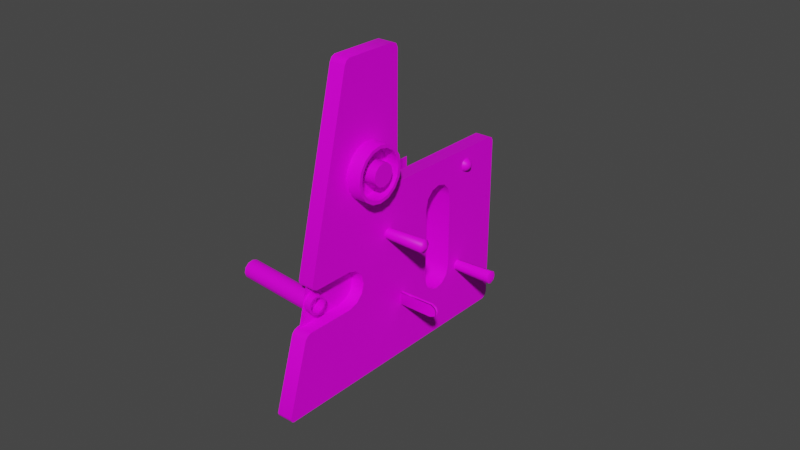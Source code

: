 # Source: untitled.blend  (saved by Blender 2.83.19; exported with 4.5.12 LTS)
import bpy
from mathutils import Matrix  # noqa: F401  (used for matrix-valued properties, if any)

bpy.ops.wm.read_factory_settings(use_empty=True)
scene = bpy.context.scene
scene.name = 'Scene'

# ---- collections
col_collection = bpy.data.collections.new('Collection'); scene.collection.children.link(col_collection)

# ---- images (referenced by path relative to the original .blend; pixels are not part of the script)
import os
ASSET_DIR = os.environ.get("B2B_ASSET_DIR", "")  # directory of the original .blend (textures are referenced by path, not embedded)
HERE = os.path.dirname(os.path.abspath(__file__))  # packed textures are extracted next to this script under _unpacked/

def load_image(name, relpath, width, height, colorspace="sRGB"):
    """Load a texture the original file referenced (path relative to the .blend, or extracted next to this script)."""
    p = next((c for c in (os.path.join(HERE, relpath), os.path.join(ASSET_DIR, relpath)) if relpath and os.path.exists(c)), "")
    if p:
        img = bpy.data.images.load(p, check_existing=True)
        img.name = name
    else:  # same state as the original file: an image datablock whose file is absent (Cycles renders it pink)
        img = bpy.data.images.new(name, width, height)
        img.source = "FILE"
        img.filepath = "//" + (relpath or name)
    img.colorspace_settings.name = colorspace
    return img
img_all_cockpit_atlas_0_jpg = load_image('all-cockpit-atlas-0.jpg', 'all-cockpit-atlas-0.jpg', 1024, 1024, 'sRGB')

# ---- materials (node trees are filled in below, after node groups)
mat_ac3dmat16_001 = bpy.data.materials.new('ac3dmat16.001')
mat_ac3dmat16_001.use_transparent_shadow = False
mat_ac3dmat16_001.diffuse_color = (1.0, 1.0, 1.0, 1.0)
mat_ac3dmat16_001.roughness = 1.0
mat_ac3dmat16_001.specular_intensity = 0.2
mat_ac3dmat16_004 = bpy.data.materials.new('ac3dmat16.004')
mat_ac3dmat16_004.use_transparent_shadow = False
mat_ac3dmat16_004.diffuse_color = (1.0, 1.0, 1.0, 1.0)
mat_ac3dmat16_004.roughness = 1.0
mat_ac3dmat16_004.specular_intensity = 0.2

# ---- node groups
ng_auto_smooth = bpy.data.node_groups.new('Auto Smooth', 'GeometryNodeTree')
_s = ng_auto_smooth.interface.new_socket(name='Geometry', in_out='OUTPUT', socket_type='NodeSocketGeometry')
_s = ng_auto_smooth.interface.new_socket(name='Geometry', in_out='INPUT', socket_type='NodeSocketGeometry')
_s = ng_auto_smooth.interface.new_socket(name='Angle', in_out='INPUT', socket_type='NodeSocketFloat')
_s.subtype = 'ANGLE'
_s.min_value = 0.0
_s.max_value = 3.142
ng_auto_smooth.is_modifier = True
_N = ng_auto_smooth.nodes; _L = ng_auto_smooth.links
n0 = _N.new('NodeGroupOutput'); n0.name = 'Group Output'; n0.location = (480, -100)
n1 = _N.new('NodeGroupInput'); n1.name = 'Group Input'; n1.location = (-420, -300)
n2 = _N.new('NodeGroupInput'); n2.name = 'Group Input.001'; n2.location = (-60, -100)
n3 = _N.new('GeometryNodeSetShadeSmooth'); n3.name = 'Set Shade Smooth'; n3.location = (120, -100)
n3.domain = 'EDGE'
n4 = _N.new('GeometryNodeSetShadeSmooth'); n4.name = 'Set Shade Smooth.001'; n4.location = (300, -100)
n5 = _N.new('GeometryNodeInputMeshEdgeAngle'); n5.name = 'Edge Angle'; n5.location = (-420, -220)
n6 = _N.new('GeometryNodeInputEdgeSmooth'); n6.name = 'Is Edge Smooth'; n6.location = (-60, -160)
n7 = _N.new('GeometryNodeInputShadeSmooth'); n7.name = 'Is Face Smooth'; n7.location = (-240, -340)
n8 = _N.new('FunctionNodeBooleanMath'); n8.name = 'Boolean Math'; n8.location = (-60, -220)
n9 = _N.new('FunctionNodeCompare'); n9.name = 'Compare'; n9.location = (-240, -180)
n9.operation = 'LESS_EQUAL'
_L.new(n5.outputs[0], n9.inputs[0])
_L.new(n4.outputs[0], n0.inputs[0])
_L.new(n1.outputs[1], n9.inputs[1])
_L.new(n9.outputs[0], n8.inputs[0])
_L.new(n7.outputs[0], n8.inputs[1])
_L.new(n2.outputs[0], n3.inputs[0])
_L.new(n6.outputs[0], n3.inputs[1])
_L.new(n3.outputs[0], n4.inputs[0])
_L.new(n8.outputs[0], n3.inputs[2])
n0.is_active_output = True

# ---- material node trees
mat_ac3dmat16_001.use_nodes = True; mat_ac3dmat16_001.node_tree.nodes.clear()
_N = mat_ac3dmat16_001.node_tree.nodes; _L = mat_ac3dmat16_001.node_tree.links
n0 = _N.new('ShaderNodeBsdfPrincipled'); n0.name = 'Principled BSDF'; n0.location = (10, 300)
n0.distribution = 'GGX'
n0.subsurface_method = 'BURLEY'
n0.inputs[3].default_value = 1.45
n0.inputs[13].default_value = 0.2
n0.inputs[27].default_value = (0.0, 0.0, 0.0, 1.0)
n0.inputs[28].default_value = 1.0
n1 = _N.new('ShaderNodeOutputMaterial'); n1.name = 'Material Output'; n1.location = (300, 300)
n2 = _N.new('ShaderNodeTexImage'); n2.name = 'Image Texture'; n2.location = (0, 0)
n2.image = img_all_cockpit_atlas_0_jpg
_L.new(n0.outputs[0], n1.inputs[0])
_L.new(n2.outputs[0], n0.inputs[0])
n1.is_active_output = True
mat_ac3dmat16_004.use_nodes = True; mat_ac3dmat16_004.node_tree.nodes.clear()
_N = mat_ac3dmat16_004.node_tree.nodes; _L = mat_ac3dmat16_004.node_tree.links
n0 = _N.new('ShaderNodeBsdfPrincipled'); n0.name = 'Principled BSDF'; n0.location = (10, 300)
n0.distribution = 'GGX'
n0.subsurface_method = 'BURLEY'
n0.inputs[0].default_value = (1.0, 1.0, 1.0, 1.0)
n0.inputs[3].default_value = 1.45
n0.inputs[13].default_value = 0.2
n0.inputs[27].default_value = (0.0, 0.0, 0.0, 1.0)
n0.inputs[28].default_value = 1.0
n1 = _N.new('ShaderNodeOutputMaterial'); n1.name = 'Material Output'; n1.location = (300, 300)
_L.new(n0.outputs[0], n1.inputs[0])
n1.is_active_output = True

# ---- world
world_world = bpy.data.worlds.new('World'); scene.world = world_world
world_world.use_nodes = True; world_world.node_tree.nodes.clear()
_N = world_world.node_tree.nodes; _L = world_world.node_tree.links
n0 = _N.new('ShaderNodeOutputWorld'); n0.name = 'World Output'; n0.location = (300, 300)
n1 = _N.new('ShaderNodeBackground'); n1.name = 'Background'; n1.location = (10, 300)
n1.inputs[0].default_value = (0.05088, 0.05088, 0.05088, 1.0)
_L.new(n1.outputs[0], n0.inputs[0])
n0.is_active_output = True
world_world.color = (0.05088, 0.05088, 0.05088)
world_world.use_sun_shadow = False
world_world.sun_shadow_jitter_overblur = 0.0

# ---- meshes
me_down_lock_oride_lever_mesh = bpy.data.meshes.new('down-lock-oride-lever.mesh')
me_down_lock_oride_lever_mesh.from_pydata([(-0.008711, -0.007098, 0.00382), (0.01131, 4.3e-05, -0.003835), (0.01375, 0.002643, -0.00498), (0.01331, 0.005152, -0.005139), (0.01175, 0.006761, -0.004807), (0.008846, 0.00739, -0.003901), (-0.01579, -0.001938, 0.005584), (-0.01505, -0.001671, 0.007766), (0.009585, 0.007658, -0.00172), (0.01249, 0.007028, -0.002625), (0.01405, 0.005419, -0.002957), (0.01449, 0.00291, -0.002798), (0.01205, 0.0003102, -0.001654), (-0.007973, -0.006831, 0.006001), (-0.007882, -0.006691, 0.006077), (0.01214, 0.00045, -0.001578), (0.01458, 0.00305, -0.002723), (0.01414, 0.005559, -0.002882), (0.01258, 0.007168, -0.00255), (0.009676, 0.007797, -0.001644), (-0.01496, -0.001531, 0.007841)], [], [(6, 5, 4, 3, 2, 1, 0), (6, 7, 8, 5), (5, 8, 9, 4), (4, 9, 10, 3), (3, 10, 11, 2), (2, 11, 12, 1), (1, 12, 13, 0), (0, 13, 7, 6), (13, 12, 11, 10, 9, 8, 7), (13, 14, 15, 12), (12, 15, 16, 11), (11, 16, 17, 10), (10, 17, 18, 9), (9, 18, 19, 8), (8, 19, 20, 7), (7, 20, 14, 13), (20, 19, 18, 17, 16, 15, 14)])
me_down_lock_oride_lever_mesh.polygons.foreach_set('use_smooth', [True] * 17)
_uv = me_down_lock_oride_lever_mesh.uv_layers.new(name='UVMap')
_uv.uv.foreach_set('vector', [0.382, 0.7071, 0.382, 0.7073, 0.382, 0.7063, 0.382, 0.7051, 0.382, 0.7036, 0.382, 0.7026, 0.382, 0.7027, 0.382, 0.7071, 0.3805, 0.7071, 0.3805, 0.7073, 0.382, 0.7073, 0.382, 0.7073, 0.3805, 0.7073, 0.3805, 0.7063, 0.382, 0.7063, 0.382, 0.7063, 0.3805, 0.7063, 0.3805, 0.7051, 0.382, 0.7051, 0.382, 0.7051, 0.3805, 0.7051, 0.3805, 0.7036, 0.382, 0.7036, 0.382, 0.7036, 0.3805, 0.7036, 0.3805, 0.7026, 0.382, 0.7026, 0.382, 0.7026, 0.3805, 0.7026, 0.3805, 0.7027, 0.382, 0.7027, 0.382, 0.7027, 0.3805, 0.7027, 0.3805, 0.7071, 0.382, 0.7071, 0.3805, 0.7027, 0.3805, 0.7026, 0.3805, 0.7036, 0.3805, 0.7051, 0.3805, 0.7063, 0.3805, 0.7073, 0.3805, 0.7071, 0.3805, 0.7027, 0.3804, 0.7028, 0.3804, 0.7026, 0.3805, 0.7026, 0.3805, 0.7026, 0.3804, 0.7026, 0.3804, 0.7036, 0.3805, 0.7036, 0.3805, 0.7036, 0.3804, 0.7036, 0.3804, 0.7051, 0.3805, 0.7051, 0.3805, 0.7051, 0.3804, 0.7051, 0.3804, 0.7064, 0.3805, 0.7063, 0.3805, 0.7063, 0.3804, 0.7064, 0.3804, 0.7073, 0.3805, 0.7073, 0.3805, 0.7073, 0.3804, 0.7073, 0.3804, 0.7072, 0.3805, 0.7071, 0.3805, 0.7071, 0.3804, 0.7072, 0.3804, 0.7028, 0.3805, 0.7027, 0.3804, 0.7072, 0.3804, 0.7073, 0.3804, 0.7064, 0.3804, 0.7051, 0.3804, 0.7036, 0.3804, 0.7026, 0.3804, 0.7028])
me_down_lock_oride_lever_mesh.materials.append(mat_ac3dmat16_001)
me_down_lock_oride_lever_mesh.use_remesh_fix_poles = True
me_down_lock_oride_lever_mesh.use_remesh_preserve_attributes = False
me_down_lock_oride_lever_mesh.use_mirror_vertex_groups = False
me_down_lock_oride_lever_mesh.update()
me_down_lock_oride_lever_axis_mesh = bpy.data.meshes.new('down-lock-oride-lever-axis.mesh')
me_down_lock_oride_lever_axis_mesh.from_pydata([(-0.002009, -0.0007264, -0.005931), (0.002009, 0.0007264, 0.005931)], [(0, 1)], [])
_uv = me_down_lock_oride_lever_axis_mesh.uv_layers.new(name='UVMap')
_uv.uv.foreach_set('vector', [])
me_down_lock_oride_lever_axis_mesh.materials.append(mat_ac3dmat16_004)
me_down_lock_oride_lever_axis_mesh.use_remesh_fix_poles = True
me_down_lock_oride_lever_axis_mesh.use_remesh_preserve_attributes = False
me_down_lock_oride_lever_axis_mesh.use_mirror_vertex_groups = False
me_down_lock_oride_lever_axis_mesh.update()
me_emerg_stores_jett_button_off_mesh = bpy.data.meshes.new('emerg-stores-jett-button-off.mesh')
me_emerg_stores_jett_button_off_mesh.from_pydata([(0.00684, 0.00616, 0.003516), (0.005139, 0.008211, 0.001057), (0.003682, 0.008661, -0.002308), (0.002859, 0.007387, -0.005676), (0.00289, 0.004732, -0.008145), (0.003767, 0.001406, -0.009054), (0.005256, -0.001698, -0.008159), (0.006957, -0.00375, -0.0057), (0.008414, -0.004199, -0.002336), (0.009237, -0.002926, 0.001033), (0.009206, -0.0002702, 0.003502), (0.008328, 0.003055, 0.004411), (-0.005256, 0.001698, 0.008159), (-0.006957, 0.00375, 0.0057), (-0.008414, 0.004199, 0.002336), (-0.009237, 0.002926, -0.001033), (-0.009206, 0.0002702, -0.003502), (-0.008328, -0.003055, -0.004411), (-0.00684, -0.00616, -0.003516), (-0.005139, -0.008212, -0.001057), (-0.003682, -0.008661, 0.002308), (-0.002859, -0.007387, 0.005676), (-0.00289, -0.004732, 0.008145), (-0.003767, -0.001406, 0.009054), (0.006048, 0.002231, -0.002322), (-0.006048, -0.002231, 0.002322)], [], [(1, 13, 12, 0), (2, 14, 13, 1), (3, 15, 14, 2), (4, 16, 15, 3), (5, 17, 16, 4), (6, 18, 17, 5), (7, 19, 18, 6), (8, 20, 19, 7), (9, 21, 20, 8), (10, 22, 21, 9), (11, 23, 22, 10), (0, 12, 23, 11), (24, 1, 0), (24, 2, 1), (24, 3, 2), (24, 4, 3), (24, 5, 4), (24, 6, 5), (24, 7, 6), (24, 8, 7), (24, 9, 8), (24, 10, 9), (24, 11, 10), (24, 0, 11), (25, 12, 13), (25, 13, 14), (25, 14, 15), (25, 15, 16), (25, 16, 17), (25, 17, 18), (25, 18, 19), (25, 19, 20), (25, 20, 21), (25, 21, 22), (25, 22, 23), (25, 23, 12)])
me_emerg_stores_jett_button_off_mesh.polygons.foreach_set('use_smooth', [True] * 36)
_uv = me_emerg_stores_jett_button_off_mesh.uv_layers.new(name='UVMap')
_uv.uv.foreach_set('vector', [0.381, 0.7227, 0.381, 0.7337, 0.3802, 0.7337, 0.3802, 0.7227, 0.3812, 0.7227, 0.3812, 0.7337, 0.381, 0.7337, 0.381, 0.7227, 0.381, 0.7227, 0.381, 0.7337, 0.3812, 0.7337, 0.3812, 0.7227, 0.3802, 0.7227, 0.3802, 0.7337, 0.381, 0.7337, 0.381, 0.7227, 0.3792, 0.7227, 0.3792, 0.7337, 0.3802, 0.7337, 0.3802, 0.7227, 0.3782, 0.7227, 0.3782, 0.7337, 0.3792, 0.7337, 0.3792, 0.7227, 0.3775, 0.7227, 0.3775, 0.7337, 0.3782, 0.7337, 0.3782, 0.7227, 0.3772, 0.7227, 0.3772, 0.7337, 0.3775, 0.7337, 0.3775, 0.7227, 0.3775, 0.7227, 0.3775, 0.7337, 0.3772, 0.7337, 0.3772, 0.7227, 0.3782, 0.7227, 0.3782, 0.7337, 0.3775, 0.7337, 0.3775, 0.7227, 0.3792, 0.7227, 0.3792, 0.7337, 0.3782, 0.7337, 0.3782, 0.7227, 0.3802, 0.7227, 0.3802, 0.7337, 0.3792, 0.7337, 0.3792, 0.7227, 0.3809, 0.7151, 0.3791, 0.7179, 0.3778, 0.7167, 0.3809, 0.7151, 0.3809, 0.7183, 0.3791, 0.7179, 0.3809, 0.7151, 0.3828, 0.7179, 0.3809, 0.7183, 0.3809, 0.7151, 0.3841, 0.7167, 0.3828, 0.7179, 0.3809, 0.7151, 0.3846, 0.7151, 0.3841, 0.7167, 0.3809, 0.7151, 0.3841, 0.7135, 0.3846, 0.7151, 0.3809, 0.7151, 0.3828, 0.7123, 0.3841, 0.7135, 0.3809, 0.7151, 0.3809, 0.7118, 0.3828, 0.7123, 0.3809, 0.7151, 0.3791, 0.7123, 0.3809, 0.7118, 0.3809, 0.7151, 0.3778, 0.7135, 0.3791, 0.7123, 0.3809, 0.7151, 0.3773, 0.7151, 0.3778, 0.7135, 0.3809, 0.7151, 0.3778, 0.7167, 0.3773, 0.7151, 0.3792, 0.7337, 0.3802, 0.7337, 0.381, 0.7337, 0.3792, 0.7337, 0.381, 0.7337, 0.3812, 0.7337, 0.3792, 0.7337, 0.3812, 0.7337, 0.381, 0.7337, 0.3792, 0.7337, 0.381, 0.7337, 0.3802, 0.7337, 0.3792, 0.7337, 0.3802, 0.7337, 0.3792, 0.7337, 0.3792, 0.7337, 0.3792, 0.7337, 0.3782, 0.7337, 0.3792, 0.7337, 0.3782, 0.7337, 0.3775, 0.7337, 0.3792, 0.7337, 0.3775, 0.7337, 0.3772, 0.7337, 0.3792, 0.7337, 0.3772, 0.7337, 0.3775, 0.7337, 0.3792, 0.7337, 0.3775, 0.7337, 0.3782, 0.7337, 0.3792, 0.7337, 0.3782, 0.7337, 0.3792, 0.7337, 0.3792, 0.7337, 0.3792, 0.7337, 0.3802, 0.7337])
me_emerg_stores_jett_button_off_mesh.materials.append(mat_ac3dmat16_001)
me_emerg_stores_jett_button_off_mesh.use_remesh_fix_poles = True
me_emerg_stores_jett_button_off_mesh.use_remesh_preserve_attributes = False
me_emerg_stores_jett_button_off_mesh.use_mirror_vertex_groups = False
me_emerg_stores_jett_button_off_mesh.update()
me_emerg_stores_jett_button_on_mesh = bpy.data.meshes.new('emerg-stores-jett-button-on.mesh')
me_emerg_stores_jett_button_on_mesh.from_pydata([(-0.006048, -0.002231, 0.002322), (0.006048, 0.002231, -0.002322), (-0.003767, -0.001406, 0.009054), (-0.00289, -0.004732, 0.008145), (-0.002859, -0.007387, 0.005676), (-0.003682, -0.008661, 0.002308), (-0.005139, -0.008212, -0.001057), (-0.00684, -0.00616, -0.003516), (-0.008328, -0.003055, -0.004411), (-0.009206, 0.0002702, -0.003502), (-0.009237, 0.002926, -0.001033), (-0.008414, 0.004199, 0.002336), (-0.006957, 0.00375, 0.0057), (-0.005256, 0.001698, 0.008159), (0.008328, 0.003055, 0.004411), (0.009206, -0.0002702, 0.003502), (0.009237, -0.002926, 0.001033), (0.008414, -0.004199, -0.002336), (0.006957, -0.00375, -0.0057), (0.005256, -0.001698, -0.008159), (0.003767, 0.001406, -0.009054), (0.00289, 0.004732, -0.008145), (0.002859, 0.007387, -0.005676), (0.003682, 0.008661, -0.002308), (0.005139, 0.008211, 0.001057), (0.00684, 0.00616, 0.003516)], [], [(0, 2, 13), (0, 3, 2), (0, 4, 3), (0, 5, 4), (0, 6, 5), (0, 7, 6), (0, 8, 7), (0, 9, 8), (0, 10, 9), (0, 11, 10), (0, 12, 11), (0, 13, 12), (1, 25, 14), (1, 14, 15), (1, 15, 16), (1, 16, 17), (1, 17, 18), (1, 18, 19), (1, 19, 20), (1, 20, 21), (1, 21, 22), (1, 22, 23), (1, 23, 24), (1, 24, 25), (25, 13, 2, 14), (14, 2, 3, 15), (15, 3, 4, 16), (16, 4, 5, 17), (17, 5, 6, 18), (18, 6, 7, 19), (19, 7, 8, 20), (20, 8, 9, 21), (21, 9, 10, 22), (22, 10, 11, 23), (23, 11, 12, 24), (24, 12, 13, 25)])
me_emerg_stores_jett_button_on_mesh.polygons.foreach_set('use_smooth', [True] * 36)
_uv = me_emerg_stores_jett_button_on_mesh.uv_layers.new(name='UVMap')
_uv.uv.foreach_set('vector', [0.3883, 0.7311, 0.3883, 0.7311, 0.3893, 0.7311, 0.3883, 0.7311, 0.3873, 0.7311, 0.3883, 0.7311, 0.3883, 0.7311, 0.3866, 0.7311, 0.3873, 0.7311, 0.3883, 0.7311, 0.3863, 0.7311, 0.3866, 0.7311, 0.3883, 0.7311, 0.3866, 0.7311, 0.3863, 0.7311, 0.3883, 0.7311, 0.3873, 0.7311, 0.3866, 0.7311, 0.3883, 0.7311, 0.3883, 0.7311, 0.3873, 0.7311, 0.3883, 0.7311, 0.3893, 0.7311, 0.3883, 0.7311, 0.3883, 0.7311, 0.39, 0.7311, 0.3893, 0.7311, 0.3883, 0.7311, 0.3903, 0.7311, 0.39, 0.7311, 0.3883, 0.7311, 0.39, 0.7311, 0.3903, 0.7311, 0.3883, 0.7311, 0.3893, 0.7311, 0.39, 0.7311, 0.3896, 0.7152, 0.3867, 0.7167, 0.3862, 0.7152, 0.3896, 0.7152, 0.3862, 0.7152, 0.3867, 0.7137, 0.3896, 0.7152, 0.3867, 0.7137, 0.3879, 0.7126, 0.3896, 0.7152, 0.3879, 0.7126, 0.3896, 0.7122, 0.3896, 0.7152, 0.3896, 0.7122, 0.3912, 0.7126, 0.3896, 0.7152, 0.3912, 0.7126, 0.3924, 0.7137, 0.3896, 0.7152, 0.3924, 0.7137, 0.3929, 0.7152, 0.3896, 0.7152, 0.3929, 0.7152, 0.3924, 0.7167, 0.3896, 0.7152, 0.3924, 0.7167, 0.3912, 0.7179, 0.3896, 0.7152, 0.3912, 0.7179, 0.3896, 0.7183, 0.3896, 0.7152, 0.3896, 0.7183, 0.3879, 0.7179, 0.3896, 0.7152, 0.3879, 0.7179, 0.3867, 0.7167, 0.3893, 0.7201, 0.3893, 0.7311, 0.3883, 0.7311, 0.3883, 0.7201, 0.3883, 0.7201, 0.3883, 0.7311, 0.3873, 0.7311, 0.3873, 0.7201, 0.3873, 0.7201, 0.3873, 0.7311, 0.3866, 0.7311, 0.3866, 0.7201, 0.3866, 0.7201, 0.3866, 0.7311, 0.3863, 0.7311, 0.3863, 0.7201, 0.3863, 0.7201, 0.3863, 0.7311, 0.3866, 0.7311, 0.3866, 0.7201, 0.3866, 0.7201, 0.3866, 0.7311, 0.3873, 0.7311, 0.3873, 0.7201, 0.3873, 0.7201, 0.3873, 0.7311, 0.3883, 0.7311, 0.3883, 0.7201, 0.3883, 0.7201, 0.3883, 0.7311, 0.3893, 0.7311, 0.3893, 0.7201, 0.3893, 0.7201, 0.3893, 0.7311, 0.39, 0.7311, 0.39, 0.7201, 0.39, 0.7201, 0.39, 0.7311, 0.3903, 0.7311, 0.3903, 0.7201, 0.3903, 0.7201, 0.3903, 0.7311, 0.39, 0.7311, 0.39, 0.7201, 0.39, 0.7201, 0.39, 0.7311, 0.3893, 0.7311, 0.3893, 0.7201])
me_emerg_stores_jett_button_on_mesh.materials.append(mat_ac3dmat16_001)
me_emerg_stores_jett_button_on_mesh.use_remesh_fix_poles = True
me_emerg_stores_jett_button_on_mesh.use_remesh_preserve_attributes = False
me_emerg_stores_jett_button_on_mesh.use_mirror_vertex_groups = False
me_emerg_stores_jett_button_on_mesh.update()
me_hyd_isol_switch_mesh = bpy.data.meshes.new('hyd-isol-switch.mesh')
me_hyd_isol_switch_mesh.from_pydata([(0.01316, 0.004846, -0.005086), (0.01277, 0.004702, -0.000654), (0.01138, 0.007318, -0.001746), (0.01002, 0.008119, -0.004387), (0.009489, 0.006635, -0.007031), (0.0101, 0.003736, -0.008127), (0.0115, 0.001119, -0.007036), (0.01286, 0.0003182, -0.004394), (0.01339, 0.001802, -0.001751), (-0.01196, -0.004317, 0.008383), (-0.01304, -0.002293, 0.007538), (-0.0141, -0.001673, 0.005495), (-0.0145, -0.002821, 0.003449), (-0.01403, -0.005065, 0.002602), (-0.01295, -0.007089, 0.003446), (-0.0119, -0.007709, 0.00549), (-0.01149, -0.006561, 0.007535)], [], [(15, 7, 8, 16), (14, 6, 7, 15), (13, 5, 6, 14), (12, 4, 5, 13), (11, 3, 4, 12), (10, 2, 3, 11), (9, 1, 2, 10), (16, 8, 1, 9), (0, 8, 7), (0, 7, 6), (0, 6, 5), (0, 5, 4), (0, 4, 3), (0, 3, 2), (0, 2, 1), (0, 1, 8)])
me_hyd_isol_switch_mesh.polygons.foreach_set('use_smooth', [True] * 16)
_uv = me_hyd_isol_switch_mesh.uv_layers.new(name='UVMap')
_uv.uv.foreach_set('vector', [0.3816, 0.704, 0.3811, 0.7031, 0.3838, 0.7041, 0.3836, 0.7047, 0.3795, 0.7047, 0.3784, 0.7041, 0.3811, 0.7031, 0.3816, 0.704, 0.3787, 0.7066, 0.3773, 0.7065, 0.3784, 0.7041, 0.3795, 0.7047, 0.3795, 0.7084, 0.3784, 0.7088, 0.3773, 0.7065, 0.3787, 0.7066, 0.3816, 0.7091, 0.3811, 0.7098, 0.3784, 0.7088, 0.3795, 0.7084, 0.3836, 0.7084, 0.3838, 0.7088, 0.3811, 0.7098, 0.3816, 0.7091, 0.3845, 0.7066, 0.3849, 0.7065, 0.3838, 0.7088, 0.3836, 0.7084, 0.3836, 0.7047, 0.3838, 0.7041, 0.3849, 0.7065, 0.3845, 0.7066, 0.3811, 0.7065, 0.3838, 0.7041, 0.3811, 0.7031, 0.3811, 0.7065, 0.3811, 0.7031, 0.3784, 0.7041, 0.3811, 0.7065, 0.3784, 0.7041, 0.3773, 0.7065, 0.3811, 0.7065, 0.3773, 0.7065, 0.3784, 0.7088, 0.3811, 0.7065, 0.3784, 0.7088, 0.3811, 0.7098, 0.3811, 0.7065, 0.3811, 0.7098, 0.3838, 0.7088, 0.3811, 0.7065, 0.3838, 0.7088, 0.3849, 0.7065, 0.3811, 0.7065, 0.3849, 0.7065, 0.3838, 0.7041])
me_hyd_isol_switch_mesh.materials.append(mat_ac3dmat16_001)
me_hyd_isol_switch_mesh.use_remesh_fix_poles = True
me_hyd_isol_switch_mesh.use_remesh_preserve_attributes = False
me_hyd_isol_switch_mesh.use_mirror_vertex_groups = False
me_hyd_isol_switch_mesh.update()
me_lamp_off_mesh = bpy.data.meshes.new('lamp-off.mesh')
me_lamp_off_mesh.from_pydata([(0.001488, 0.0005487, -0.0005711), (0.001148, -0.0008745, -0.001597), (0.0005627, 0.0002116, -0.002077), (0.0003047, 0.001416, -0.001593), (0.000525, 0.002033, -0.0004267), (0.001094, 0.001701, 0.000737), (0.001679, 0.0006151, 0.001217), (0.001937, -0.0005892, 0.0007321), (0.001717, -0.001206, -0.0004337), (0.0001259, -0.002352, -0.002186), (-0.0009551, -0.0003448, -0.003073), (-0.001431, 0.001881, -0.002177), (-0.001025, 0.003021, -2.271e-05), (2.623e-05, 0.002408, 0.002128), (0.001107, 0.0004008, 0.003015), (0.001584, -0.001825, 0.002118), (0.001177, -0.002965, -3.564e-05), (-0.001422, -0.003658, -0.002247), (-0.002835, -0.001036, -0.003406), (-0.003458, 0.001872, -0.002235), (-0.002926, 0.003361, 0.0005795), (-0.001553, 0.002561, 0.003389), (-0.0001407, -6.163e-05, 0.004548), (0.0004821, -0.002969, 0.003377), (-4.864e-05, -0.004459, 0.0005626)], [], [(0, 8, 1), (0, 1, 2), (0, 2, 3), (0, 3, 4), (0, 4, 5), (0, 5, 6), (0, 6, 7), (0, 7, 8), (9, 1, 8, 16), (10, 2, 1, 9), (11, 3, 2, 10), (12, 4, 3, 11), (13, 5, 4, 12), (14, 6, 5, 13), (15, 7, 6, 14), (16, 8, 7, 15), (17, 9, 16, 24), (18, 10, 9, 17), (19, 11, 10, 18), (20, 12, 11, 19), (21, 13, 12, 20), (22, 14, 13, 21), (23, 15, 14, 22), (24, 16, 15, 23)])
me_lamp_off_mesh.polygons.foreach_set('use_smooth', [True] * 24)
_uv = me_lamp_off_mesh.uv_layers.new(name='UVMap')
_uv.uv.foreach_set('vector', [0.7488, 0.4198, 0.7505, 0.4198, 0.75, 0.421, 0.7488, 0.4198, 0.75, 0.421, 0.7488, 0.4215, 0.7488, 0.4198, 0.7488, 0.4215, 0.7476, 0.421, 0.7488, 0.4198, 0.7476, 0.421, 0.7471, 0.4198, 0.7488, 0.4198, 0.7471, 0.4198, 0.7476, 0.4186, 0.7488, 0.4198, 0.7476, 0.4186, 0.7488, 0.4181, 0.7488, 0.4198, 0.7488, 0.4181, 0.75, 0.4186, 0.7488, 0.4198, 0.75, 0.4186, 0.7505, 0.4198, 0.751, 0.422, 0.75, 0.421, 0.7505, 0.4198, 0.7519, 0.4198, 0.7488, 0.4229, 0.7488, 0.4215, 0.75, 0.421, 0.751, 0.422, 0.7466, 0.422, 0.7476, 0.421, 0.7488, 0.4215, 0.7488, 0.4229, 0.7457, 0.4198, 0.7471, 0.4198, 0.7476, 0.421, 0.7466, 0.422, 0.7466, 0.4176, 0.7476, 0.4186, 0.7471, 0.4198, 0.7457, 0.4198, 0.7488, 0.4167, 0.7488, 0.4181, 0.7476, 0.4186, 0.7466, 0.4176, 0.751, 0.4176, 0.75, 0.4186, 0.7488, 0.4181, 0.7488, 0.4167, 0.7519, 0.4198, 0.7505, 0.4198, 0.75, 0.4186, 0.751, 0.4176, 0.7517, 0.4226, 0.751, 0.422, 0.7519, 0.4198, 0.7529, 0.4198, 0.7488, 0.4238, 0.7488, 0.4229, 0.751, 0.422, 0.7517, 0.4226, 0.7459, 0.4226, 0.7466, 0.422, 0.7488, 0.4229, 0.7488, 0.4238, 0.7447, 0.4198, 0.7457, 0.4198, 0.7466, 0.422, 0.7459, 0.4226, 0.7459, 0.417, 0.7466, 0.4176, 0.7457, 0.4198, 0.7447, 0.4198, 0.7488, 0.4158, 0.7488, 0.4167, 0.7466, 0.4176, 0.7459, 0.417, 0.7517, 0.417, 0.751, 0.4176, 0.7488, 0.4167, 0.7488, 0.4158, 0.7529, 0.4198, 0.7519, 0.4198, 0.751, 0.4176, 0.7517, 0.417])
me_lamp_off_mesh.materials.append(mat_ac3dmat16_001)
me_lamp_off_mesh.use_remesh_fix_poles = True
me_lamp_off_mesh.use_remesh_preserve_attributes = False
me_lamp_off_mesh.use_mirror_vertex_groups = False
me_lamp_off_mesh.update()
me_lamp_on_mesh = bpy.data.meshes.new('lamp-on.mesh')
me_lamp_on_mesh.from_pydata([(-4.959e-05, -0.004549, 0.0005741), (0.0004921, -0.003029, 0.003446), (-0.0001435, -6.288e-05, 0.00464), (-0.001584, 0.002613, 0.003458), (-0.002986, 0.00343, 0.0005913), (-0.003528, 0.00191, -0.00228), (-0.002892, -0.001057, -0.003475), (-0.001451, -0.003732, -0.002293), (0.001201, -0.003025, -3.636e-05), (0.001616, -0.001862, 0.002162), (0.001129, 0.0004089, 0.003076), (2.67e-05, 0.002457, 0.002171), (-0.001046, 0.003082, -2.316e-05), (-0.001461, 0.001919, -0.002221), (-0.0009742, -0.0003518, -0.003135), (0.0001283, -0.002399, -0.00223), (0.001752, -0.001231, -0.0004425), (0.001976, -0.0006012, 0.0007469), (0.001713, 0.0006276, 0.001242), (0.001116, 0.001736, 0.000752), (0.0005355, 0.002074, -0.0004354), (0.0003109, 0.001445, -0.001625), (0.0005741, 0.0002159, -0.00212), (0.001171, -0.0008923, -0.00163), (0.001518, 0.0005598, -0.0005827)], [], [(0, 8, 9, 1), (1, 9, 10, 2), (2, 10, 11, 3), (3, 11, 12, 4), (4, 12, 13, 5), (5, 13, 14, 6), (6, 14, 15, 7), (7, 15, 8, 0), (8, 16, 17, 9), (9, 17, 18, 10), (10, 18, 19, 11), (11, 19, 20, 12), (12, 20, 21, 13), (13, 21, 22, 14), (14, 22, 23, 15), (15, 23, 16, 8), (24, 17, 16), (24, 18, 17), (24, 19, 18), (24, 20, 19), (24, 21, 20), (24, 22, 21), (24, 23, 22), (24, 16, 23)])
me_lamp_on_mesh.polygons.foreach_set('use_smooth', [True] * 24)
_uv = me_lamp_on_mesh.uv_layers.new(name='UVMap')
_uv.uv.foreach_set('vector', [0.3843, 0.6785, 0.3833, 0.6785, 0.3824, 0.6766, 0.3831, 0.676, 0.3831, 0.676, 0.3824, 0.6766, 0.3802, 0.6758, 0.3802, 0.6749, 0.3802, 0.6749, 0.3802, 0.6758, 0.378, 0.6766, 0.3773, 0.676, 0.3773, 0.676, 0.378, 0.6766, 0.377, 0.6785, 0.3761, 0.6785, 0.3761, 0.6785, 0.377, 0.6785, 0.378, 0.6804, 0.3773, 0.681, 0.3773, 0.681, 0.378, 0.6804, 0.3802, 0.6812, 0.3802, 0.6821, 0.3802, 0.6821, 0.3802, 0.6812, 0.3824, 0.6804, 0.3831, 0.681, 0.3831, 0.681, 0.3824, 0.6804, 0.3833, 0.6785, 0.3843, 0.6785, 0.3833, 0.6785, 0.3819, 0.6785, 0.3814, 0.6774, 0.3824, 0.6766, 0.3824, 0.6766, 0.3814, 0.6774, 0.3802, 0.677, 0.3802, 0.6758, 0.3802, 0.6758, 0.3802, 0.677, 0.379, 0.6774, 0.378, 0.6766, 0.378, 0.6766, 0.379, 0.6774, 0.3785, 0.6785, 0.377, 0.6785, 0.377, 0.6785, 0.3785, 0.6785, 0.379, 0.6795, 0.378, 0.6804, 0.378, 0.6804, 0.379, 0.6795, 0.3802, 0.68, 0.3802, 0.6812, 0.3802, 0.6812, 0.3802, 0.68, 0.3814, 0.6795, 0.3824, 0.6804, 0.3824, 0.6804, 0.3814, 0.6795, 0.3819, 0.6785, 0.3833, 0.6785, 0.3802, 0.6785, 0.3814, 0.6774, 0.3819, 0.6785, 0.3802, 0.6785, 0.3802, 0.677, 0.3814, 0.6774, 0.3802, 0.6785, 0.379, 0.6774, 0.3802, 0.677, 0.3802, 0.6785, 0.3785, 0.6785, 0.379, 0.6774, 0.3802, 0.6785, 0.379, 0.6795, 0.3785, 0.6785, 0.3802, 0.6785, 0.3802, 0.68, 0.379, 0.6795, 0.3802, 0.6785, 0.3814, 0.6795, 0.3802, 0.68, 0.3802, 0.6785, 0.3819, 0.6785, 0.3814, 0.6795])
me_lamp_on_mesh.materials.append(mat_ac3dmat16_001)
me_lamp_on_mesh.use_remesh_fix_poles = True
me_lamp_on_mesh.use_remesh_preserve_attributes = False
me_lamp_on_mesh.use_mirror_vertex_groups = False
me_lamp_on_mesh.update()
me_lcp_mount_mesh = bpy.data.meshes.new('lcp_mount.mesh')
me_lcp_mount_mesh.from_pydata([(0.0135, -0.02188, 0.03549), (0.0204, -0.04073, 0.03537), (0.01515, -0.03205, 0.03003), (0.01363, -0.0265, 0.03141), (0.0176, -0.03727, 0.03138), (0.05477, -0.08178, 0.08546), (0.05429, -0.07992, 0.086), (0.03485, -0.04026, 0.07344), (0.03267, -0.03829, 0.06966), (0.01479, -0.01973, 0.04093), (0.02308, -0.01531, 0.06677), (0.02278, -0.01684, 0.06451), (0.03375, -0.03888, 0.07191), (0.02292, -0.04181, 0.04088), (0.0225, -0.01311, 0.06736), (-0.013, 0.01618, 0.003027), (-0.01291, 0.01213, -0.0006235), (-0.03911, -0.0007711, -0.08126), (-0.0003943, -0.1026, -0.07823), (0.05462, -0.08268, 0.08419), (-0.02536, 0.08961, 0.04138), (-0.03827, 0.0885, 0.006697), (-0.03818, 0.0846, 0.003175), (-0.0276, 0.09236, 0.03819), (-0.02656, 0.09157, 0.04015), (-0.03867, 0.08711, 0.004306), (-0.01245, 0.01349, 0.001886), (-0.03912, 0.002652, -0.07801), (-0.03955, 0.001532, -0.0802), (-0.00269, -0.09973, -0.08148), (-0.001546, -0.1017, -0.08044), (-0.04701, 0.08135, 0.006563), (-0.0475, 0.08385, 0.007695), (-0.0471, 0.08525, 0.01009), (-0.03643, 0.08911, 0.04158), (-0.03538, 0.08831, 0.04354), (-0.03419, 0.08635, 0.04477), (0.01367, -0.01636, 0.07075), (0.01425, -0.01857, 0.07016), (0.01395, -0.02009, 0.0679), (0.005964, -0.02298, 0.04432), (0.004671, -0.02514, 0.03888), (0.004805, -0.02975, 0.03479), (0.006327, -0.03531, 0.03342), (0.00877, -0.04053, 0.03477), (0.01157, -0.04399, 0.03875), (0.01409, -0.04507, 0.04427), (0.02384, -0.04154, 0.07305), (0.02492, -0.04214, 0.0753), (0.02602, -0.04352, 0.07683), (0.04547, -0.08318, 0.08939), (0.04595, -0.08504, 0.08885), (0.04579, -0.08594, 0.08758), (-0.009222, -0.1058, -0.07485), (-0.01037, -0.105, -0.07705), (-0.01152, -0.103, -0.07809), (-0.04793, -0.004027, -0.07787), (-0.04838, -0.001723, -0.07681), (-0.04795, -0.0006041, -0.07462), (-0.02174, 0.008873, 0.002765), (-0.02127, 0.01023, 0.005275), (-0.02183, 0.01292, 0.006415), (0.004908, -0.05814, -0.02172), (-0.002058, -0.06065, -0.04229), (0.0002966, -0.06561, -0.04092), (0.002953, -0.06891, -0.03716), (0.005199, -0.06965, -0.03203), (0.006435, -0.06765, -0.02688), (0.006328, -0.06343, -0.02311), (-0.01117, -0.01446, -0.02163), (-0.01352, -0.009499, -0.02299), (-0.01618, -0.006206, -0.02675), (-0.01842, -0.005461, -0.03189), (-0.01966, -0.007465, -0.03703), (-0.01955, -0.01168, -0.0408), (-0.01813, -0.01698, -0.04219), (-0.003135, 0.02547, 0.04089), (-0.002412, 0.01998, 0.03749), (-0.002877, 0.01597, 0.03242), (-0.00446, 0.01405, 0.02645), (-0.00692, 0.01451, 0.02049), (-0.009883, 0.01728, 0.01543), (-0.0129, 0.02194, 0.01206), (-0.0155, 0.02779, 0.01089), (-0.01731, 0.03393, 0.01209), (-0.01803, 0.03942, 0.01548), (-0.01757, 0.04343, 0.02055), (-0.01598, 0.04536, 0.02652), (-0.01352, 0.0449, 0.03249), (-0.01056, 0.04212, 0.03754), (-0.007545, 0.03746, 0.04091), (-0.004938, 0.03161, 0.04209), (0.005898, 0.02881, 0.03742), (0.004095, 0.03494, 0.03862), (0.005019, 0.02933, 0.03563), (0.00344, 0.03471, 0.03668), (-0.004014, 0.026, 0.0391), (-0.005593, 0.03137, 0.04015), (0.006621, 0.02331, 0.03403), (0.005653, 0.02452, 0.03266), (-0.00338, 0.02119, 0.03613), (0.006156, 0.0193, 0.02896), (0.005245, 0.021, 0.02822), (-0.003788, 0.01767, 0.03169), (0.004573, 0.01738, 0.02299), (0.003859, 0.01932, 0.02299), (-0.005175, 0.01599, 0.02646), (0.002113, 0.01784, 0.01702), (0.001703, 0.01972, 0.01776), (-0.00733, 0.01639, 0.02123), (-0.0008502, 0.02061, 0.01197), (-0.0008922, 0.02215, 0.01334), (-0.009925, 0.01882, 0.0168), (-0.003864, 0.02528, 0.008595), (-0.003532, 0.02624, 0.01038), (-0.01257, 0.02291, 0.01385), (-0.006471, 0.03112, 0.00742), (-0.005816, 0.03136, 0.009355), (-0.01485, 0.02803, 0.01282), (-0.008274, 0.03726, 0.008621), (-0.007395, 0.03673, 0.01041), (-0.01643, 0.0334, 0.01387), (-0.008997, 0.04275, 0.01201), (-0.008029, 0.04155, 0.01338), (-0.01706, 0.03821, 0.01685), (-0.008532, 0.04676, 0.01708), (-0.007621, 0.04506, 0.01782), (-0.01665, 0.04173, 0.02129), (-0.006949, 0.04869, 0.02305), (-0.006235, 0.04675, 0.02305), (-0.01527, 0.04341, 0.02652), (-0.004488, 0.04823, 0.02902), (-0.004079, 0.04634, 0.02828), (-0.01311, 0.04301, 0.03174), (-0.001526, 0.04545, 0.03407), (-0.001484, 0.04391, 0.0327), (-0.01052, 0.04058, 0.03617), (0.001488, 0.04079, 0.03744), (0.001156, 0.03983, 0.03565), (-0.007877, 0.03649, 0.03912)], [], [(20, 14, 15), (15, 14, 11), (15, 11, 9), (15, 9, 26), (26, 9, 16), (20, 15, 22), (23, 20, 22), (23, 22, 21), (21, 22, 25), (23, 24, 20), (71, 16, 9), (9, 70, 71), (16, 71, 72), (27, 16, 72), (27, 72, 73), (27, 73, 74), (27, 74, 75), (17, 27, 75), (17, 75, 63), (17, 63, 29), (27, 17, 28), (64, 29, 63), (65, 29, 64), (65, 18, 29), (66, 18, 65), (67, 18, 66), (67, 19, 18), (13, 19, 67), (29, 18, 30), (8, 19, 13), (7, 19, 8), (7, 6, 19), (6, 5, 19), (8, 12, 7), (14, 10, 11), (67, 1, 13), (1, 67, 68), (70, 9, 0), (70, 0, 3), (3, 69, 70), (4, 1, 68), (4, 68, 62), (2, 4, 62), (3, 2, 69), (69, 2, 62), (22, 31, 32, 25), (25, 32, 33, 21), (21, 33, 34, 23), (23, 34, 35, 24), (24, 35, 36, 20), (20, 36, 37, 14), (14, 37, 38, 10), (10, 38, 39, 11), (11, 39, 40, 9), (9, 40, 41, 0), (0, 41, 42, 3), (3, 42, 43, 2), (2, 43, 44, 4), (4, 44, 45, 1), (1, 45, 46, 13), (13, 46, 47, 8), (8, 47, 48, 12), (12, 48, 49, 7), (7, 49, 50, 6), (6, 50, 51, 5), (5, 51, 52, 19), (19, 52, 53, 18), (18, 53, 54, 30), (30, 54, 55, 29), (29, 55, 56, 17), (17, 56, 57, 28), (28, 57, 58, 27), (27, 58, 59, 16), (16, 59, 60, 26), (26, 60, 61, 15), (15, 61, 31, 22), (76, 92, 93, 91), (92, 94, 95, 93), (94, 96, 97, 95), (77, 98, 92, 76), (98, 99, 94, 92), (99, 100, 96, 94), (78, 101, 98, 77), (101, 102, 99, 98), (102, 103, 100, 99), (79, 104, 101, 78), (104, 105, 102, 101), (105, 106, 103, 102), (80, 107, 104, 79), (107, 108, 105, 104), (108, 109, 106, 105), (81, 110, 107, 80), (110, 111, 108, 107), (111, 112, 109, 108), (82, 113, 110, 81), (113, 114, 111, 110), (114, 115, 112, 111), (83, 116, 113, 82), (116, 117, 114, 113), (117, 118, 115, 114), (84, 119, 116, 83), (119, 120, 117, 116), (120, 121, 118, 117), (85, 122, 119, 84), (122, 123, 120, 119), (123, 124, 121, 120), (86, 125, 122, 85), (125, 126, 123, 122), (126, 127, 124, 123), (87, 128, 125, 86), (128, 129, 126, 125), (129, 130, 127, 126), (88, 131, 128, 87), (131, 132, 129, 128), (132, 133, 130, 129), (89, 134, 131, 88), (134, 135, 132, 131), (135, 136, 133, 132), (90, 137, 134, 89), (137, 138, 135, 134), (138, 139, 136, 135), (91, 93, 137, 90), (93, 95, 138, 137), (95, 97, 139, 138)])
me_lcp_mount_mesh.polygons.foreach_set('use_smooth', [True] * 124)
_uv = me_lcp_mount_mesh.uv_layers.new(name='UVMap')
_uv.uv.foreach_set('vector', [0.4085, 0.7478, 0.389, 0.675, 0.437, 0.7006, 0.437, 0.7006, 0.389, 0.675, 0.3911, 0.6727, 0.437, 0.7006, 0.3911, 0.6727, 0.4087, 0.6727, 0.437, 0.7006, 0.4087, 0.6727, 0.4378, 0.6988, 0.4378, 0.6988, 0.4087, 0.6727, 0.4397, 0.6981, 0.4085, 0.7478, 0.437, 0.7006, 0.437, 0.7476, 0.4109, 0.75, 0.4085, 0.7478, 0.437, 0.7476, 0.4109, 0.75, 0.437, 0.7476, 0.4344, 0.75, 0.4344, 0.75, 0.437, 0.7476, 0.4361, 0.7492, 0.4109, 0.75, 0.4094, 0.7493, 0.4085, 0.7478, 0.4591, 0.6877, 0.4397, 0.6981, 0.4087, 0.6727, 0.4087, 0.6727, 0.4563, 0.6851, 0.4591, 0.6877, 0.4397, 0.6981, 0.4591, 0.6877, 0.463, 0.6886, 0.4973, 0.6981, 0.4397, 0.6981, 0.463, 0.6886, 0.4973, 0.6981, 0.463, 0.6886, 0.4668, 0.6877, 0.4973, 0.6981, 0.4668, 0.6877, 0.4696, 0.6851, 0.4973, 0.6981, 0.4696, 0.6851, 0.4706, 0.6816, 0.4998, 0.696, 0.4973, 0.6981, 0.4706, 0.6816, 0.4998, 0.696, 0.4706, 0.6816, 0.4706, 0.6515, 0.4998, 0.696, 0.4706, 0.6515, 0.4998, 0.628, 0.4973, 0.6981, 0.4998, 0.696, 0.499, 0.6975, 0.4696, 0.648, 0.4998, 0.628, 0.4706, 0.6515, 0.4668, 0.6454, 0.4998, 0.628, 0.4696, 0.648, 0.4668, 0.6454, 0.4973, 0.6257, 0.4998, 0.628, 0.463, 0.6445, 0.4973, 0.6257, 0.4668, 0.6454, 0.4591, 0.6454, 0.4973, 0.6257, 0.463, 0.6445, 0.4591, 0.6454, 0.3763, 0.6257, 0.4973, 0.6257, 0.4087, 0.6575, 0.3763, 0.6257, 0.4591, 0.6454, 0.4998, 0.628, 0.4973, 0.6257, 0.499, 0.6265, 0.3872, 0.6575, 0.3763, 0.6257, 0.4087, 0.6575, 0.3844, 0.6558, 0.3763, 0.6257, 0.3872, 0.6575, 0.3844, 0.6558, 0.375, 0.6275, 0.3763, 0.6257, 0.375, 0.6275, 0.3754, 0.6262, 0.3763, 0.6257, 0.3872, 0.6575, 0.3856, 0.6569, 0.3844, 0.6558, 0.389, 0.675, 0.3894, 0.6735, 0.3911, 0.6727, 0.4591, 0.6454, 0.4128, 0.6587, 0.4087, 0.6575, 0.4128, 0.6587, 0.4591, 0.6454, 0.4563, 0.648, 0.4563, 0.6851, 0.4087, 0.6727, 0.4127, 0.6717, 0.4563, 0.6851, 0.4127, 0.6717, 0.4158, 0.6688, 0.4158, 0.6688, 0.4553, 0.6816, 0.4563, 0.6851, 0.4158, 0.6614, 0.4128, 0.6587, 0.4563, 0.648, 0.4158, 0.6614, 0.4563, 0.648, 0.4553, 0.6515, 0.4168, 0.6651, 0.4158, 0.6614, 0.4553, 0.6515, 0.4158, 0.6688, 0.4168, 0.6651, 0.4553, 0.6816, 0.4553, 0.6816, 0.4168, 0.6651, 0.4553, 0.6515, 0.3797, 0.6634, 0.3797, 0.6634, 0.3797, 0.6635, 0.3797, 0.6635, 0.3797, 0.6635, 0.3797, 0.6635, 0.3796, 0.6635, 0.3796, 0.6635, 0.3796, 0.6635, 0.3796, 0.6635, 0.3785, 0.6635, 0.3785, 0.6635, 0.3785, 0.6635, 0.3785, 0.6635, 0.3784, 0.6635, 0.3784, 0.6635, 0.3784, 0.6635, 0.3784, 0.6635, 0.3784, 0.6634, 0.3784, 0.6634, 0.3784, 0.6634, 0.3784, 0.6634, 0.3775, 0.6597, 0.3775, 0.6597, 0.3775, 0.6597, 0.3775, 0.6597, 0.3775, 0.6596, 0.3775, 0.6596, 0.3775, 0.6596, 0.3775, 0.6596, 0.3776, 0.6595, 0.3776, 0.6595, 0.3776, 0.6595, 0.3776, 0.6595, 0.3784, 0.6595, 0.3784, 0.6595, 0.3784, 0.6595, 0.3784, 0.6595, 0.3786, 0.6595, 0.3786, 0.6595, 0.3786, 0.6595, 0.3786, 0.6595, 0.3787, 0.6593, 0.3787, 0.6593, 0.3787, 0.6593, 0.3787, 0.6593, 0.3788, 0.6592, 0.3788, 0.6592, 0.3788, 0.6592, 0.3788, 0.6592, 0.3787, 0.659, 0.3787, 0.659, 0.3787, 0.659, 0.3787, 0.659, 0.3786, 0.6588, 0.3786, 0.6588, 0.3786, 0.6588, 0.3786, 0.6588, 0.3784, 0.6588, 0.3784, 0.6588, 0.3784, 0.6588, 0.3784, 0.6588, 0.3774, 0.6588, 0.3774, 0.6588, 0.3774, 0.6588, 0.3774, 0.6588, 0.3773, 0.6587, 0.3773, 0.6587, 0.3773, 0.6587, 0.3773, 0.6587, 0.3773, 0.6587, 0.3773, 0.6587, 0.3773, 0.6587, 0.3773, 0.6587, 0.3768, 0.6572, 0.3768, 0.6572, 0.3768, 0.6572, 0.3768, 0.6572, 0.3768, 0.6572, 0.3768, 0.6572, 0.3768, 0.6572, 0.3768, 0.6572, 0.3769, 0.6571, 0.3769, 0.6571, 0.3769, 0.6571, 0.3769, 0.6571, 0.3826, 0.6571, 0.3826, 0.6571, 0.3826, 0.6571, 0.3826, 0.6571, 0.3826, 0.6572, 0.3826, 0.6572, 0.3826, 0.6572, 0.3826, 0.6572, 0.3827, 0.6573, 0.3827, 0.6573, 0.3827, 0.6573, 0.3827, 0.6573, 0.3827, 0.6607, 0.3827, 0.6607, 0.3827, 0.6607, 0.3827, 0.6607, 0.3826, 0.6608, 0.3826, 0.6608, 0.3826, 0.6608, 0.3826, 0.6608, 0.3826, 0.6608, 0.3826, 0.6608, 0.3826, 0.6608, 0.3826, 0.6608, 0.3799, 0.6608, 0.3799, 0.6608, 0.3799, 0.6608, 0.3799, 0.6608, 0.3798, 0.6609, 0.3798, 0.6609, 0.3798, 0.6609, 0.3798, 0.6609, 0.3797, 0.661, 0.3797, 0.661, 0.3797, 0.661, 0.3797, 0.661, 0.3797, 0.6634, 0.3797, 0.6634, 0.3982, 0.7249, 0.3982, 0.7249, 0.3983, 0.7256, 0.3983, 0.7256, 0.4287, 0.7053, 0.4276, 0.7056, 0.4282, 0.7083, 0.4294, 0.7083, 0.3979, 0.725, 0.3979, 0.725, 0.3981, 0.7256, 0.3981, 0.7256, 0.3977, 0.7243, 0.3977, 0.7243, 0.3982, 0.7249, 0.3982, 0.7249, 0.4267, 0.7027, 0.4259, 0.7034, 0.4276, 0.7056, 0.4287, 0.7053, 0.3975, 0.7245, 0.3975, 0.7245, 0.3979, 0.725, 0.3979, 0.725, 0.397, 0.7239, 0.397, 0.7239, 0.3977, 0.7243, 0.3977, 0.7243, 0.4238, 0.701, 0.4233, 0.7019, 0.4259, 0.7034, 0.4267, 0.7027, 0.3969, 0.7242, 0.3969, 0.7242, 0.3975, 0.7245, 0.3975, 0.7245, 0.3962, 0.7238, 0.3962, 0.7238, 0.397, 0.7239, 0.397, 0.7239, 0.4203, 0.7004, 0.4203, 0.7014, 0.4233, 0.7019, 0.4238, 0.701, 0.3962, 0.724, 0.3962, 0.724, 0.3969, 0.7242, 0.3969, 0.7242, 0.3954, 0.7239, 0.3954, 0.7239, 0.3962, 0.7238, 0.3962, 0.7238, 0.4168, 0.701, 0.4173, 0.7019, 0.4203, 0.7014, 0.4203, 0.7004, 0.3955, 0.7242, 0.3955, 0.7242, 0.3962, 0.724, 0.3962, 0.724, 0.3948, 0.7243, 0.3948, 0.7243, 0.3954, 0.7239, 0.3954, 0.7239, 0.4139, 0.7027, 0.4147, 0.7034, 0.4173, 0.7019, 0.4168, 0.701, 0.3949, 0.7245, 0.3949, 0.7245, 0.3955, 0.7242, 0.3955, 0.7242, 0.3943, 0.7249, 0.3943, 0.7249, 0.3948, 0.7243, 0.3948, 0.7243, 0.4119, 0.7053, 0.413, 0.7056, 0.4147, 0.7034, 0.4139, 0.7027, 0.3945, 0.725, 0.3945, 0.725, 0.3949, 0.7245, 0.3949, 0.7245, 0.3942, 0.7256, 0.3942, 0.7256, 0.3943, 0.7249, 0.3943, 0.7249, 0.4112, 0.7083, 0.4124, 0.7083, 0.413, 0.7056, 0.4119, 0.7053, 0.3944, 0.7256, 0.3944, 0.7256, 0.3945, 0.725, 0.3945, 0.725, 0.3943, 0.7263, 0.3943, 0.7263, 0.3942, 0.7256, 0.3942, 0.7256, 0.4119, 0.7113, 0.413, 0.7109, 0.4124, 0.7083, 0.4112, 0.7083, 0.3945, 0.7262, 0.3945, 0.7262, 0.3944, 0.7256, 0.3944, 0.7256, 0.3948, 0.7269, 0.3948, 0.7269, 0.3943, 0.7263, 0.3943, 0.7263, 0.4139, 0.7138, 0.4147, 0.7132, 0.413, 0.7109, 0.4119, 0.7113, 0.3949, 0.7268, 0.3949, 0.7268, 0.3945, 0.7262, 0.3945, 0.7262, 0.3954, 0.7273, 0.3954, 0.7273, 0.3948, 0.7269, 0.3948, 0.7269, 0.4168, 0.7156, 0.4173, 0.7146, 0.4147, 0.7132, 0.4139, 0.7138, 0.3955, 0.7271, 0.3955, 0.7271, 0.3949, 0.7268, 0.3949, 0.7268, 0.3962, 0.7275, 0.3962, 0.7275, 0.3954, 0.7273, 0.3954, 0.7273, 0.4203, 0.7161, 0.4203, 0.7152, 0.4173, 0.7146, 0.4168, 0.7156, 0.3962, 0.7272, 0.3962, 0.7272, 0.3955, 0.7271, 0.3955, 0.7271, 0.397, 0.7273, 0.397, 0.7273, 0.3962, 0.7275, 0.3962, 0.7275, 0.4238, 0.7156, 0.4233, 0.7146, 0.4203, 0.7152, 0.4203, 0.7161, 0.3969, 0.7271, 0.3969, 0.7271, 0.3962, 0.7272, 0.3962, 0.7272, 0.3977, 0.7269, 0.3977, 0.7269, 0.397, 0.7273, 0.397, 0.7273, 0.4267, 0.7138, 0.4259, 0.7132, 0.4233, 0.7146, 0.4238, 0.7156, 0.3975, 0.7268, 0.3975, 0.7268, 0.3969, 0.7271, 0.3969, 0.7271, 0.3982, 0.7263, 0.3982, 0.7263, 0.3977, 0.7269, 0.3977, 0.7269, 0.4287, 0.7113, 0.4276, 0.7109, 0.4259, 0.7132, 0.4267, 0.7138, 0.3979, 0.7262, 0.3979, 0.7262, 0.3975, 0.7268, 0.3975, 0.7268, 0.3983, 0.7256, 0.3983, 0.7256, 0.3982, 0.7263, 0.3982, 0.7263, 0.4294, 0.7083, 0.4282, 0.7083, 0.4276, 0.7109, 0.4287, 0.7113, 0.3981, 0.7256, 0.3981, 0.7256, 0.3979, 0.7262, 0.3979, 0.7262])
me_lcp_mount_mesh.materials.append(mat_ac3dmat16_001)
me_lcp_mount_mesh.use_remesh_fix_poles = True
me_lcp_mount_mesh.use_remesh_preserve_attributes = False
me_lcp_mount_mesh.use_mirror_vertex_groups = False
me_lcp_mount_mesh.update()
me_levers_bkg_mesh = bpy.data.meshes.new('levers-bkg.mesh')
me_levers_bkg_mesh.from_pydata([(-0.01015, -0.0009855, 0.05945), (-0.009951, -0.002738, 0.05778), (-0.01027, -0.003521, 0.0555), (-0.01103, -0.003125, 0.05323), (-0.01201, -0.001654, 0.05157), (-0.01297, 0.0004952, 0.05096), (-0.01363, 0.002748, 0.05158), (-0.01383, 0.004501, 0.05324), (-0.01351, 0.005284, 0.05552), (-0.01276, 0.004887, 0.05779), (-0.01177, 0.003417, 0.05946), (-0.01082, 0.001268, 0.06006), (0.04051, 0.01769, 0.04588), (0.03984, 0.01994, 0.04649), (0.04092, 0.01725, 0.0468), (0.0401, 0.02003, 0.04756), (-0.009741, -0.001423, 0.06037), (-0.01056, 0.001358, 0.06113), (0.04071, 0.01593, 0.04421), (0.04116, 0.01508, 0.04474), (-0.009496, -0.003587, 0.05831), (0.04039, 0.01515, 0.04193), (0.04077, 0.01412, 0.04193), (-0.009892, -0.004553, 0.0555), (0.03963, 0.01555, 0.03966), (0.03983, 0.01461, 0.03912), (-0.01082, -0.004063, 0.05269), (0.03865, 0.01702, 0.038), (0.03862, 0.01642, 0.03707), (-0.01204, -0.002249, 0.05064), (0.03769, 0.01917, 0.03739), (0.03744, 0.01908, 0.03633), (-0.01322, 0.0004047, 0.04989), (0.03703, 0.02142, 0.03801), (0.03662, 0.02186, 0.03709), (-0.01404, 0.003186, 0.05065), (0.03683, 0.02317, 0.03968), (0.03637, 0.02402, 0.03915), (-0.01429, 0.005349, 0.05271), (0.03715, 0.02396, 0.04195), (0.03677, 0.02499, 0.04195), (-0.01389, 0.006316, 0.05552), (0.0379, 0.02356, 0.04423), (0.0377, 0.0245, 0.04476), (-0.01296, 0.005826, 0.05833), (0.03889, 0.02209, 0.04589), (0.03892, 0.02268, 0.04681), (-0.01174, 0.004012, 0.06038)], [], [(11, 13, 12, 0), (13, 15, 14, 12), (15, 17, 16, 14), (0, 12, 18, 1), (12, 14, 19, 18), (14, 16, 20, 19), (1, 18, 21, 2), (18, 19, 22, 21), (19, 20, 23, 22), (2, 21, 24, 3), (21, 22, 25, 24), (22, 23, 26, 25), (3, 24, 27, 4), (24, 25, 28, 27), (25, 26, 29, 28), (4, 27, 30, 5), (27, 28, 31, 30), (28, 29, 32, 31), (5, 30, 33, 6), (30, 31, 34, 33), (31, 32, 35, 34), (6, 33, 36, 7), (33, 34, 37, 36), (34, 35, 38, 37), (7, 36, 39, 8), (36, 37, 40, 39), (37, 38, 41, 40), (8, 39, 42, 9), (39, 40, 43, 42), (40, 41, 44, 43), (9, 42, 45, 10), (42, 43, 46, 45), (43, 44, 47, 46), (10, 45, 13, 11), (45, 46, 15, 13), (46, 47, 17, 15)])
me_levers_bkg_mesh.polygons.foreach_set('use_smooth', [True] * 36)
_uv = me_levers_bkg_mesh.uv_layers.new(name='UVMap')
_uv.uv.foreach_set('vector', [0.4265, 0.7081, 0.4265, 0.7081, 0.4256, 0.7054, 0.4256, 0.7054, 0.4265, 0.7081, 0.428, 0.7081, 0.4269, 0.7047, 0.4256, 0.7054, 0.412, 0.7082, 0.412, 0.7082, 0.4131, 0.7045, 0.4131, 0.7045, 0.4256, 0.7054, 0.4256, 0.7054, 0.4233, 0.7033, 0.4233, 0.7033, 0.4256, 0.7054, 0.4269, 0.7047, 0.4241, 0.7022, 0.4233, 0.7033, 0.4131, 0.7045, 0.4131, 0.7045, 0.4162, 0.7018, 0.4162, 0.7018, 0.4233, 0.7033, 0.4233, 0.7033, 0.4202, 0.7026, 0.4202, 0.7026, 0.4233, 0.7033, 0.4241, 0.7022, 0.4202, 0.7013, 0.4202, 0.7026, 0.4162, 0.7018, 0.4162, 0.7018, 0.4203, 0.7009, 0.4203, 0.7009, 0.4202, 0.7026, 0.4202, 0.7026, 0.417, 0.7033, 0.417, 0.7033, 0.4202, 0.7026, 0.4202, 0.7013, 0.4163, 0.7022, 0.417, 0.7033, 0.4203, 0.7009, 0.4203, 0.7009, 0.4245, 0.7018, 0.4245, 0.7018, 0.417, 0.7033, 0.417, 0.7033, 0.4147, 0.7054, 0.4147, 0.7054, 0.417, 0.7033, 0.4163, 0.7022, 0.4134, 0.7047, 0.4147, 0.7054, 0.4245, 0.7018, 0.4245, 0.7018, 0.4275, 0.7045, 0.4275, 0.7045, 0.4147, 0.7054, 0.4147, 0.7054, 0.4139, 0.7081, 0.4139, 0.7081, 0.4147, 0.7054, 0.4134, 0.7047, 0.4124, 0.7081, 0.4139, 0.7081, 0.4275, 0.7045, 0.4275, 0.7045, 0.4286, 0.7082, 0.4286, 0.7082, 0.4139, 0.7081, 0.4139, 0.7081, 0.4147, 0.7109, 0.4147, 0.7109, 0.4139, 0.7081, 0.4124, 0.7081, 0.4134, 0.7115, 0.4147, 0.7109, 0.4286, 0.7082, 0.4286, 0.7082, 0.4275, 0.7118, 0.4275, 0.7118, 0.4147, 0.7109, 0.4147, 0.7109, 0.417, 0.7129, 0.417, 0.7129, 0.4147, 0.7109, 0.4134, 0.7115, 0.4163, 0.714, 0.417, 0.7129, 0.4275, 0.7118, 0.4275, 0.7118, 0.4245, 0.7145, 0.4245, 0.7145, 0.417, 0.7129, 0.417, 0.7129, 0.4202, 0.7136, 0.4202, 0.7136, 0.417, 0.7129, 0.4163, 0.714, 0.4202, 0.7149, 0.4202, 0.7136, 0.4245, 0.7145, 0.4245, 0.7145, 0.4203, 0.7155, 0.4203, 0.7155, 0.4202, 0.7136, 0.4202, 0.7136, 0.4233, 0.7129, 0.4233, 0.7129, 0.4202, 0.7136, 0.4202, 0.7149, 0.4241, 0.714, 0.4233, 0.7129, 0.4203, 0.7155, 0.4203, 0.7155, 0.4162, 0.7145, 0.4162, 0.7145, 0.4233, 0.7129, 0.4233, 0.7129, 0.4256, 0.7109, 0.4256, 0.7109, 0.4233, 0.7129, 0.4241, 0.714, 0.4269, 0.7115, 0.4256, 0.7109, 0.4162, 0.7145, 0.4162, 0.7145, 0.4131, 0.7118, 0.4131, 0.7118, 0.4256, 0.7109, 0.4256, 0.7109, 0.4265, 0.7081, 0.4265, 0.7081, 0.4256, 0.7109, 0.4269, 0.7115, 0.428, 0.7081, 0.4265, 0.7081, 0.4131, 0.7118, 0.4131, 0.7118, 0.412, 0.7082, 0.412, 0.7082])
me_levers_bkg_mesh.materials.append(mat_ac3dmat16_001)
me_levers_bkg_mesh.use_remesh_fix_poles = True
me_levers_bkg_mesh.use_remesh_preserve_attributes = False
me_levers_bkg_mesh.use_mirror_vertex_groups = False
me_levers_bkg_mesh.update()
me_levers_bkg_mesh_001 = bpy.data.meshes.new('levers-bkg.mesh.001')
me_levers_bkg_mesh_001.from_pydata([(0.02927, 0.03311, 0.04572), (0.04409, 0.001576, 0.05405), (0.02875, -0.004787, 0.007958), (0.01632, 0.02924, 0.008272), (-0.01592, -0.05035, -0.05762), (-0.003112, -0.04572, -0.0198), (-0.03203, 0.03287, -0.01963), (-0.04484, 0.02824, -0.05745), (-0.002446, 0.03153, -0.06258), (-0.003867, 0.03683, -0.06119), (-0.003973, 0.04104, -0.05742), (-0.002738, 0.04305, -0.05227), (-0.0004911, 0.0423, -0.04713), (0.002165, 0.03901, -0.04338), (0.004519, 0.03405, -0.04201), (0.02201, -0.01492, -0.04349), (0.02212, -0.01914, -0.04727), (0.02088, -0.02114, -0.05241), (0.01864, -0.0204, -0.05755), (0.01598, -0.0171, -0.0613), (0.01363, -0.01214, -0.06267), (0.02059, -0.009626, -0.04211), (-0.03656, 0.02477, -0.04864), (-0.03514, 0.01948, -0.05003), (-0.03666, 0.02899, -0.04487), (-0.03543, 0.03099, -0.03972), (-0.03318, 0.03025, -0.03458), (-0.03053, 0.02695, -0.03083), (-0.02817, 0.02199, -0.02946), (-0.01068, -0.02698, -0.03095), (-0.0121, -0.02168, -0.02956), (-0.01057, -0.03119, -0.03472), (-0.01181, -0.0332, -0.03986), (-0.01405, -0.03245, -0.045), (-0.01671, -0.02916, -0.04876), (-0.01906, -0.0242, -0.05012)], [], [(0, 1, 2, 3), (7, 6, 5, 4), (9, 22, 23, 8), (10, 24, 22, 9), (11, 25, 24, 10), (12, 26, 25, 11), (13, 27, 26, 12), (14, 28, 27, 13), (15, 29, 30, 21), (16, 31, 29, 15), (17, 32, 31, 16), (18, 33, 32, 17), (19, 34, 33, 18), (20, 35, 34, 19), (21, 30, 28, 14), (8, 23, 35, 20)])
me_levers_bkg_mesh_001.polygons.foreach_set('use_smooth', [True] * 16)
_uv = me_levers_bkg_mesh_001.uv_layers.new(name='UVMap')
_uv.uv.foreach_set('vector', [0.4544, 0.7096, 0.4533, 0.7033, 0.4596, 0.7032, 0.4596, 0.7097, 0.4572, 0.7183, 0.4494, 0.7183, 0.4494, 0.7115, 0.4572, 0.7115, 0.4961, 0.7099, 0.4961, 0.7286, 0.4959, 0.7286, 0.4959, 0.7099, 0.4962, 0.7099, 0.4962, 0.7286, 0.4961, 0.7286, 0.4961, 0.7099, 0.4963, 0.7099, 0.4963, 0.7286, 0.4962, 0.7286, 0.4962, 0.7099, 0.4962, 0.7099, 0.4962, 0.7286, 0.4963, 0.7286, 0.4963, 0.7099, 0.4961, 0.7099, 0.4961, 0.7286, 0.4962, 0.7286, 0.4962, 0.7099, 0.4959, 0.7099, 0.4959, 0.7286, 0.4961, 0.7286, 0.4961, 0.7099, 0.4943, 0.7099, 0.4943, 0.7286, 0.4944, 0.7286, 0.4944, 0.7099, 0.4941, 0.7099, 0.4941, 0.7286, 0.4943, 0.7286, 0.4943, 0.7099, 0.4941, 0.7099, 0.4941, 0.7286, 0.4941, 0.7286, 0.4941, 0.7099, 0.4941, 0.7099, 0.4941, 0.7286, 0.4941, 0.7286, 0.4941, 0.7099, 0.4943, 0.7099, 0.4943, 0.7286, 0.4941, 0.7286, 0.4941, 0.7099, 0.4944, 0.7099, 0.4944, 0.7286, 0.4943, 0.7286, 0.4943, 0.7099, 0.4944, 0.7099, 0.4944, 0.7286, 0.4959, 0.7286, 0.4959, 0.7099, 0.4959, 0.7099, 0.4959, 0.7286, 0.4944, 0.7286, 0.4944, 0.7099])
me_levers_bkg_mesh_001.materials.append(mat_ac3dmat16_001)
me_levers_bkg_mesh_001.use_remesh_fix_poles = True
me_levers_bkg_mesh_001.use_remesh_preserve_attributes = False
me_levers_bkg_mesh_001.use_mirror_vertex_groups = False
me_levers_bkg_mesh_001.update()
me_nose_strut_switch_mesh = bpy.data.meshes.new('nose-strut-switch.mesh')
me_nose_strut_switch_mesh.from_pydata([(0.004358, 0.0287, 0.0002796), (0.00395, 0.02755, -0.001765), (0.002897, 0.02817, -0.003809), (0.001817, 0.03019, -0.004653), (0.001343, 0.03244, -0.003806), (0.001751, 0.03359, -0.00176), (0.002803, 0.03297, 0.0002835), (0.003883, 0.03094, 0.001128), (0.02923, 0.03706, -0.009006), (0.02871, 0.03558, -0.01165), (0.02735, 0.03638, -0.01429), (0.02595, 0.03899, -0.01538), (0.02534, 0.04189, -0.01429), (0.02586, 0.04338, -0.01164), (0.02722, 0.04258, -0.009001), (0.02862, 0.03996, -0.007909), (0.029, 0.0401, -0.01234)], [], [(16, 15, 8), (16, 14, 15), (16, 13, 14), (16, 12, 13), (16, 11, 12), (16, 10, 11), (16, 9, 10), (16, 8, 9), (0, 8, 15, 7), (7, 15, 14, 6), (6, 14, 13, 5), (5, 13, 12, 4), (4, 12, 11, 3), (3, 11, 10, 2), (2, 10, 9, 1), (1, 9, 8, 0)])
me_nose_strut_switch_mesh.polygons.foreach_set('use_smooth', [True] * 16)
_uv = me_nose_strut_switch_mesh.uv_layers.new(name='UVMap')
_uv.uv.foreach_set('vector', [0.3811, 0.7065, 0.3849, 0.7065, 0.3838, 0.7041, 0.3811, 0.7065, 0.3838, 0.7088, 0.3849, 0.7065, 0.3811, 0.7065, 0.3811, 0.7098, 0.3838, 0.7088, 0.3811, 0.7065, 0.3784, 0.7088, 0.3811, 0.7098, 0.3811, 0.7065, 0.3773, 0.7065, 0.3784, 0.7088, 0.3811, 0.7065, 0.3784, 0.7041, 0.3773, 0.7065, 0.3811, 0.7065, 0.3811, 0.7031, 0.3784, 0.7041, 0.3811, 0.7065, 0.3838, 0.7041, 0.3811, 0.7031, 0.3836, 0.7047, 0.3838, 0.7041, 0.3849, 0.7065, 0.3845, 0.7066, 0.3845, 0.7066, 0.3849, 0.7065, 0.3838, 0.7088, 0.3836, 0.7084, 0.3836, 0.7084, 0.3838, 0.7088, 0.3811, 0.7098, 0.3816, 0.7091, 0.3816, 0.7091, 0.3811, 0.7098, 0.3784, 0.7088, 0.3795, 0.7084, 0.3795, 0.7084, 0.3784, 0.7088, 0.3773, 0.7065, 0.3787, 0.7066, 0.3787, 0.7066, 0.3773, 0.7065, 0.3784, 0.7041, 0.3795, 0.7047, 0.3795, 0.7047, 0.3784, 0.7041, 0.3811, 0.7031, 0.3816, 0.704, 0.3816, 0.704, 0.3811, 0.7031, 0.3838, 0.7041, 0.3836, 0.7047])
me_nose_strut_switch_mesh.materials.append(mat_ac3dmat16_001)
me_nose_strut_switch_mesh.use_remesh_fix_poles = True
me_nose_strut_switch_mesh.use_remesh_preserve_attributes = False
me_nose_strut_switch_mesh.use_mirror_vertex_groups = False
me_nose_strut_switch_mesh.update()
me_nose_strut_switch_axis_mesh = bpy.data.meshes.new('nose-strut-switch-axis.mesh')
me_nose_strut_switch_axis_mesh.from_pydata([(0.002009, 0.0007264, 0.005931), (-0.002009, -0.0007264, -0.005931)], [(1, 0)], [])
_uv = me_nose_strut_switch_axis_mesh.uv_layers.new(name='UVMap')
_uv.uv.foreach_set('vector', [])
me_nose_strut_switch_axis_mesh.materials.append(mat_ac3dmat16_004)
me_nose_strut_switch_axis_mesh.use_remesh_fix_poles = True
me_nose_strut_switch_axis_mesh.use_remesh_preserve_attributes = False
me_nose_strut_switch_axis_mesh.use_mirror_vertex_groups = False
me_nose_strut_switch_axis_mesh.update()

# ---- objects
ob_down_lock_oride_lever = bpy.data.objects.new('down-lock-oride-lever', me_down_lock_oride_lever_mesh)
ob_down_lock_oride_lever_axis = bpy.data.objects.new('down-lock-oride-lever-axis', me_down_lock_oride_lever_axis_mesh)
ob_emerg_stores_jett_button_off = bpy.data.objects.new('emerg-stores-jett-button-off', me_emerg_stores_jett_button_off_mesh)
ob_emerg_stores_jett_button_on = bpy.data.objects.new('emerg-stores-jett-button-on', me_emerg_stores_jett_button_on_mesh)
ob_hyd_isol_switch = bpy.data.objects.new('hyd-isol-switch', me_hyd_isol_switch_mesh)
ob_lamp_off = bpy.data.objects.new('lamp-off', me_lamp_off_mesh)
ob_lamp_on = bpy.data.objects.new('lamp-on', me_lamp_on_mesh)
ob_lcp_mount = bpy.data.objects.new('lcp_mount', me_lcp_mount_mesh)
ob_ldg_control_panel = bpy.data.objects.new('ldg-control-panel', None)
ob_levers_bkg = bpy.data.objects.new('levers-bkg', me_levers_bkg_mesh)
ob_levers_bkg_001 = bpy.data.objects.new('levers-bkg.001', me_levers_bkg_mesh_001)
ob_mm_ldg_control_panel = bpy.data.objects.new('mm_ldg-control-panel', None)
ob_nose_strut_switch = bpy.data.objects.new('nose-strut-switch', me_nose_strut_switch_mesh)
ob_nose_strut_switch_axis = bpy.data.objects.new('nose-strut-switch-axis', me_nose_strut_switch_axis_mesh)
ob_switches_and_levers = bpy.data.objects.new('switches-and-levers', None)

# ---- transforms, parenting, visibility, modifiers, constraints
ob_down_lock_oride_lever.parent = ob_switches_and_levers
ob_down_lock_oride_lever.location = (0.02139, -0.03324, 0.0007159)
ob_down_lock_oride_lever.show_transparent = True
ob_down_lock_oride_lever.lineart.crease_threshold = 0.0
_m = ob_down_lock_oride_lever.modifiers.new('Auto Smooth', 'NODES')
_m.node_group = ng_auto_smooth
_gi = [s.identifier for s in ng_auto_smooth.interface.items_tree if s.item_type == 'SOCKET' and s.in_out == 'INPUT']
_m[_gi[1]] = 0.7854  # Angle
ob_down_lock_oride_lever_axis.parent = ob_mm_ldg_control_panel
ob_down_lock_oride_lever_axis.location = (0.02233, -0.04839, -0.008122)
ob_down_lock_oride_lever_axis.show_transparent = True
ob_down_lock_oride_lever_axis.lineart.crease_threshold = 0.0
_m = ob_down_lock_oride_lever_axis.modifiers.new('Auto Smooth', 'NODES')
_m.node_group = ng_auto_smooth
_gi = [s.identifier for s in ng_auto_smooth.interface.items_tree if s.item_type == 'SOCKET' and s.in_out == 'INPUT']
_m[_gi[1]] = 0.7854  # Angle
ob_emerg_stores_jett_button_off.parent = ob_switches_and_levers
ob_emerg_stores_jett_button_off.location = (-0.006503, 0.0532, 0.03104)
ob_emerg_stores_jett_button_off.show_transparent = True
ob_emerg_stores_jett_button_off.lineart.crease_threshold = 0.0
_m = ob_emerg_stores_jett_button_off.modifiers.new('Auto Smooth', 'NODES')
_m.node_group = ng_auto_smooth
_gi = [s.identifier for s in ng_auto_smooth.interface.items_tree if s.item_type == 'SOCKET' and s.in_out == 'INPUT']
_m[_gi[1]] = 0.7854  # Angle
ob_emerg_stores_jett_button_on.parent = ob_switches_and_levers
ob_emerg_stores_jett_button_on.location = (-0.0143, 0.05033, 0.03404)
ob_emerg_stores_jett_button_on.show_transparent = True
ob_emerg_stores_jett_button_on.lineart.crease_threshold = 0.0
_m = ob_emerg_stores_jett_button_on.modifiers.new('Auto Smooth', 'NODES')
_m.node_group = ng_auto_smooth
_gi = [s.identifier for s in ng_auto_smooth.interface.items_tree if s.item_type == 'SOCKET' and s.in_out == 'INPUT']
_m[_gi[1]] = 0.7854  # Angle
ob_hyd_isol_switch.parent = ob_switches_and_levers
ob_hyd_isol_switch.location = (0.006402, -0.03894, -0.04884)
ob_hyd_isol_switch.show_transparent = True
ob_hyd_isol_switch.lineart.crease_threshold = 0.0
_m = ob_hyd_isol_switch.modifiers.new('Auto Smooth', 'NODES')
_m.node_group = ng_auto_smooth
_gi = [s.identifier for s in ng_auto_smooth.interface.items_tree if s.item_type == 'SOCKET' and s.in_out == 'INPUT']
_m[_gi[1]] = 0.7854  # Angle
ob_lamp_off.parent = ob_ldg_control_panel
ob_lamp_off.location = (-0.02415, 0.02175, -0.04876)
ob_lamp_off.show_transparent = True
ob_lamp_off.lineart.crease_threshold = 0.0
_m = ob_lamp_off.modifiers.new('Auto Smooth', 'NODES')
_m.node_group = ng_auto_smooth
_gi = [s.identifier for s in ng_auto_smooth.interface.items_tree if s.item_type == 'SOCKET' and s.in_out == 'INPUT']
_m[_gi[1]] = 3.142  # Angle
ob_lamp_on.parent = ob_ldg_control_panel
ob_lamp_on.location = (-0.02415, 0.02175, -0.04876)
ob_lamp_on.show_transparent = True
ob_lamp_on.lineart.crease_threshold = 0.0
_m = ob_lamp_on.modifiers.new('Auto Smooth', 'NODES')
_m.node_group = ng_auto_smooth
_gi = [s.identifier for s in ng_auto_smooth.interface.items_tree if s.item_type == 'SOCKET' and s.in_out == 'INPUT']
_m[_gi[1]] = 3.142  # Angle
ob_lcp_mount.parent = ob_ldg_control_panel
ob_lcp_mount.location = (0.002388, 0.02561, 0.00808)
ob_lcp_mount.show_transparent = True
ob_lcp_mount.lineart.crease_threshold = 0.0
_m = ob_lcp_mount.modifiers.new('Auto Smooth', 'NODES')
_m.node_group = ng_auto_smooth
_gi = [s.identifier for s in ng_auto_smooth.interface.items_tree if s.item_type == 'SOCKET' and s.in_out == 'INPUT']
_m[_gi[1]] = 0.7854  # Angle
ob_ldg_control_panel.parent = ob_mm_ldg_control_panel
ob_ldg_control_panel.location = (0.007207, -0.01571, -0.01405)
ob_ldg_control_panel.empty_display_size = 0.01
ob_ldg_control_panel.lineart.crease_threshold = 0.0
ob_levers_bkg.parent = ob_ldg_control_panel
ob_levers_bkg.location = (-0.01295, -0.02278, 0.02877)
ob_levers_bkg.show_transparent = True
ob_levers_bkg.lineart.crease_threshold = 0.0
_m = ob_levers_bkg.modifiers.new('Auto Smooth', 'NODES')
_m.node_group = ng_auto_smooth
_gi = [s.identifier for s in ng_auto_smooth.interface.items_tree if s.item_type == 'SOCKET' and s.in_out == 'INPUT']
_m[_gi[1]] = 1.414  # Angle
ob_levers_bkg_001.parent = ob_ldg_control_panel
ob_levers_bkg_001.location = (-0.0133, -0.0229, 0.02846)
ob_levers_bkg_001.show_transparent = True
ob_levers_bkg_001.lineart.crease_threshold = 0.0
_m = ob_levers_bkg_001.modifiers.new('Auto Smooth', 'NODES')
_m.node_group = ng_auto_smooth
_gi = [s.identifier for s in ng_auto_smooth.interface.items_tree if s.item_type == 'SOCKET' and s.in_out == 'INPUT']
_m[_gi[1]] = 1.414  # Angle
ob_mm_ldg_control_panel.location = (-0.006035, 0.009563, 0.000651)
ob_mm_ldg_control_panel.rotation_euler = (1.562, 0.3491, -0.3491)
ob_mm_ldg_control_panel.empty_display_size = 0.01
ob_mm_ldg_control_panel.lineart.crease_threshold = 0.0
ob_nose_strut_switch.parent = ob_switches_and_levers
ob_nose_strut_switch.location = (-0.005032, -0.02239, 0.01969)
ob_nose_strut_switch.show_transparent = True
ob_nose_strut_switch.lineart.crease_threshold = 0.0
_m = ob_nose_strut_switch.modifiers.new('Auto Smooth', 'NODES')
_m.node_group = ng_auto_smooth
_gi = [s.identifier for s in ng_auto_smooth.interface.items_tree if s.item_type == 'SOCKET' and s.in_out == 'INPUT']
_m[_gi[1]] = 1.414  # Angle
ob_nose_strut_switch_axis.parent = ob_mm_ldg_control_panel
ob_nose_strut_switch_axis.location = (0.008654, -0.003674, 0.004363)
ob_nose_strut_switch_axis.show_transparent = True
ob_nose_strut_switch_axis.lineart.crease_threshold = 0.0
_m = ob_nose_strut_switch_axis.modifiers.new('Auto Smooth', 'NODES')
_m.node_group = ng_auto_smooth
_gi = [s.identifier for s in ng_auto_smooth.interface.items_tree if s.item_type == 'SOCKET' and s.in_out == 'INPUT']
_m[_gi[1]] = 0.7854  # Angle
ob_switches_and_levers.parent = ob_ldg_control_panel
ob_switches_and_levers.location = (0.00266, 0.003517, 0.001176)
ob_switches_and_levers.empty_display_size = 0.01
ob_switches_and_levers.lineart.crease_threshold = 0.0

# ---- collection membership
col_collection.objects.link(ob_down_lock_oride_lever)
col_collection.objects.link(ob_down_lock_oride_lever_axis)
col_collection.objects.link(ob_emerg_stores_jett_button_off)
col_collection.objects.link(ob_emerg_stores_jett_button_on)
col_collection.objects.link(ob_hyd_isol_switch)
col_collection.objects.link(ob_lamp_off)
col_collection.objects.link(ob_lamp_on)
col_collection.objects.link(ob_lcp_mount)
col_collection.objects.link(ob_ldg_control_panel)
col_collection.objects.link(ob_levers_bkg)
col_collection.objects.link(ob_levers_bkg_001)
col_collection.objects.link(ob_mm_ldg_control_panel)
col_collection.objects.link(ob_nose_strut_switch)
col_collection.objects.link(ob_nose_strut_switch_axis)
col_collection.objects.link(ob_switches_and_levers)

# ---- scene / render settings (as saved in the file)
scene.frame_start = 1; scene.frame_end = 250; scene.frame_set(1)
scene.render.engine = 'BLENDER_EEVEE_NEXT'
scene.cycles.use_denoising = False
scene.cycles.samples = 128
scene.cycles.sampling_pattern = 'TABULATED_SOBOL'
scene.cycles.use_adaptive_sampling = False
scene.cycles.use_light_tree = False
scene.view_settings.view_transform = 'Filmic'
bpy.context.view_layer.update()

# ---- added for rendering (the .blend has no active camera and no usable light): camera, sun
cam_auto = bpy.data.cameras.new('AutoCamera')
cam_auto.lens = 50.0
cam_auto.sensor_width = 36.0
cam_auto.clip_end = 1000.0
ob_auto_camera = bpy.data.objects.new('AutoCamera', cam_auto)
scene.collection.objects.link(ob_auto_camera)
ob_auto_camera.location = (0.355241, -0.412955, 0.279199)
ob_auto_camera.rotation_euler = (1.09748, -7.21219e-08, 0.694738)
scene.camera = ob_auto_camera
light_auto_sun = bpy.data.lights.new('AutoSun', 'SUN')
light_auto_sun.energy = 3.0
light_auto_sun.angle = 0.0523599
ob_auto_sun = bpy.data.objects.new('AutoSun', light_auto_sun)
scene.collection.objects.link(ob_auto_sun)
ob_auto_sun.rotation_euler = (0.872665, 0.174533, 0.523599)
bpy.context.view_layer.update()
